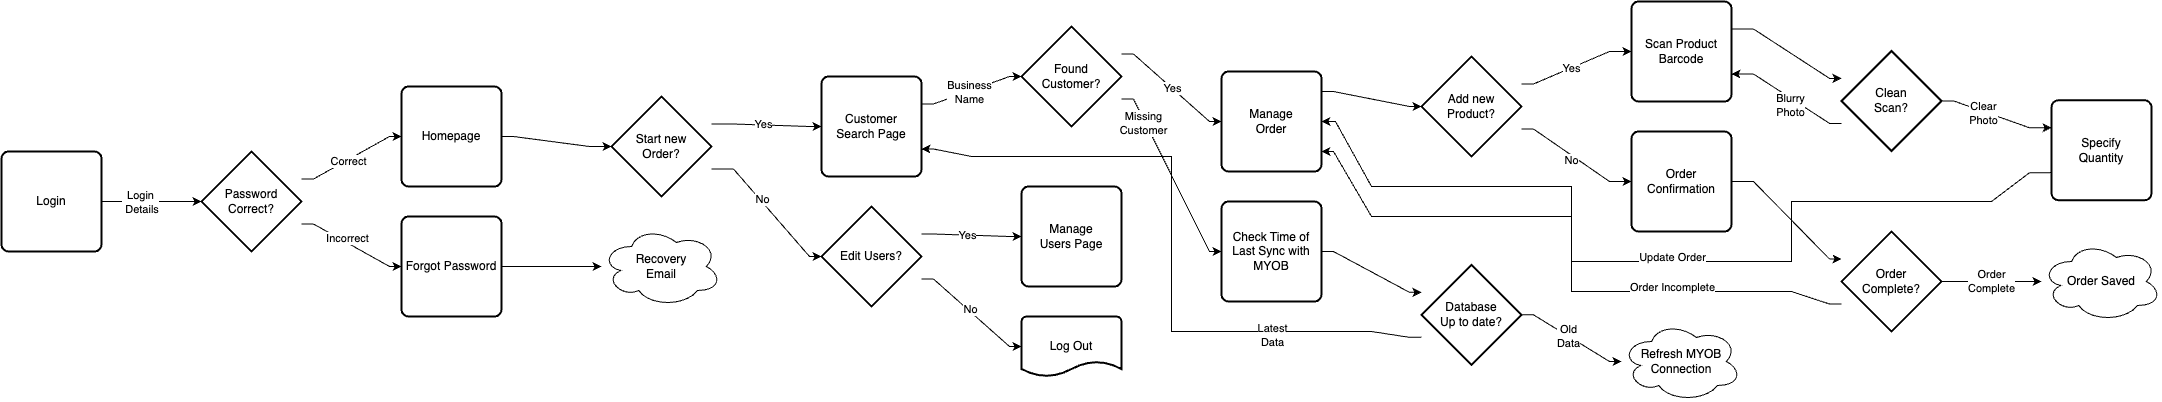

The diagram above was exported from draw.io. Its source (the exported page's mxGraphModel, read from the mxfile embedded in the PNG):
<mxGraphModel dx="2282" dy="2963" grid="1" gridSize="10" guides="1" tooltips="1" connect="1" arrows="1" fold="1" page="1" pageScale="1" pageWidth="1169" pageHeight="1654" math="0" shadow="0">
  <root>
    <mxCell id="0" />
    <mxCell id="1" parent="0" />
    <mxCell id="nyL_oFxATWP2Mqd7CMsa-6" style="edgeStyle=orthogonalEdgeStyle;rounded=0;orthogonalLoop=1;jettySize=auto;html=1;noEdgeStyle=1;orthogonal=1;" parent="1" source="nyL_oFxATWP2Mqd7CMsa-2" target="nyL_oFxATWP2Mqd7CMsa-5" edge="1">
      <mxGeometry relative="1" as="geometry">
        <Array as="points">
          <mxPoint x="312" y="177.5" />
          <mxPoint x="388" y="135" />
        </Array>
      </mxGeometry>
    </mxCell>
    <mxCell id="nyL_oFxATWP2Mqd7CMsa-10" value="Correct" style="edgeLabel;html=1;align=center;verticalAlign=middle;resizable=0;points=[];" parent="nyL_oFxATWP2Mqd7CMsa-6" vertex="1" connectable="0">
      <mxGeometry x="-0.0695" y="-1" relative="1" as="geometry">
        <mxPoint as="offset" />
      </mxGeometry>
    </mxCell>
    <mxCell id="nyL_oFxATWP2Mqd7CMsa-8" style="edgeStyle=orthogonalEdgeStyle;rounded=0;orthogonalLoop=1;jettySize=auto;html=1;noEdgeStyle=1;orthogonal=1;" parent="1" source="nyL_oFxATWP2Mqd7CMsa-2" target="nyL_oFxATWP2Mqd7CMsa-4" edge="1">
      <mxGeometry relative="1" as="geometry">
        <Array as="points">
          <mxPoint x="312" y="222.5" />
          <mxPoint x="388" y="265" />
        </Array>
      </mxGeometry>
    </mxCell>
    <mxCell id="nyL_oFxATWP2Mqd7CMsa-9" value="Incorrect" style="edgeLabel;html=1;align=center;verticalAlign=middle;resizable=0;points=[];" parent="nyL_oFxATWP2Mqd7CMsa-8" vertex="1" connectable="0">
      <mxGeometry x="-0.148" y="4" relative="1" as="geometry">
        <mxPoint as="offset" />
      </mxGeometry>
    </mxCell>
    <mxCell id="nyL_oFxATWP2Mqd7CMsa-2" value="Password&lt;br&gt;Correct?" style="strokeWidth=2;html=1;shape=mxgraph.flowchart.decision;whiteSpace=wrap;" parent="1" vertex="1">
      <mxGeometry x="200" y="150" width="100" height="100" as="geometry" />
    </mxCell>
    <mxCell id="nyL_oFxATWP2Mqd7CMsa-7" style="edgeStyle=orthogonalEdgeStyle;rounded=0;orthogonalLoop=1;jettySize=auto;html=1;noEdgeStyle=1;orthogonal=1;" parent="1" source="nyL_oFxATWP2Mqd7CMsa-3" target="nyL_oFxATWP2Mqd7CMsa-2" edge="1">
      <mxGeometry relative="1" as="geometry">
        <Array as="points">
          <mxPoint x="112" y="200" />
          <mxPoint x="188" y="200" />
        </Array>
      </mxGeometry>
    </mxCell>
    <mxCell id="nyL_oFxATWP2Mqd7CMsa-11" value="Login&lt;br&gt;&amp;nbsp;Details" style="edgeLabel;html=1;align=center;verticalAlign=middle;resizable=0;points=[];" parent="nyL_oFxATWP2Mqd7CMsa-7" vertex="1" connectable="0">
      <mxGeometry x="-0.22" relative="1" as="geometry">
        <mxPoint as="offset" />
      </mxGeometry>
    </mxCell>
    <mxCell id="nyL_oFxATWP2Mqd7CMsa-3" value="Login" style="rounded=1;whiteSpace=wrap;html=1;absoluteArcSize=1;arcSize=14;strokeWidth=2;" parent="1" vertex="1">
      <mxGeometry y="150" width="100" height="100" as="geometry" />
    </mxCell>
    <mxCell id="Oj2wl9PP9QnqKNKjPMOI-2" style="edgeStyle=orthogonalEdgeStyle;rounded=0;orthogonalLoop=1;jettySize=auto;html=1;noEdgeStyle=1;orthogonal=1;" edge="1" parent="1" source="nyL_oFxATWP2Mqd7CMsa-4" target="Oj2wl9PP9QnqKNKjPMOI-1">
      <mxGeometry relative="1" as="geometry">
        <Array as="points">
          <mxPoint x="512" y="265" />
          <mxPoint x="588" y="265" />
        </Array>
      </mxGeometry>
    </mxCell>
    <mxCell id="nyL_oFxATWP2Mqd7CMsa-4" value="Forgot Password" style="rounded=1;whiteSpace=wrap;html=1;absoluteArcSize=1;arcSize=14;strokeWidth=2;" parent="1" vertex="1">
      <mxGeometry x="400" y="215" width="100" height="100" as="geometry" />
    </mxCell>
    <mxCell id="Oj2wl9PP9QnqKNKjPMOI-5" style="edgeStyle=orthogonalEdgeStyle;rounded=0;orthogonalLoop=1;jettySize=auto;html=1;noEdgeStyle=1;orthogonal=1;" edge="1" parent="1" source="nyL_oFxATWP2Mqd7CMsa-5" target="Oj2wl9PP9QnqKNKjPMOI-4">
      <mxGeometry relative="1" as="geometry">
        <Array as="points">
          <mxPoint x="512" y="135" />
          <mxPoint x="588" y="145" />
        </Array>
      </mxGeometry>
    </mxCell>
    <mxCell id="nyL_oFxATWP2Mqd7CMsa-5" value="Homepage" style="rounded=1;whiteSpace=wrap;html=1;absoluteArcSize=1;arcSize=14;strokeWidth=2;" parent="1" vertex="1">
      <mxGeometry x="400" y="85" width="100" height="100" as="geometry" />
    </mxCell>
    <mxCell id="Oj2wl9PP9QnqKNKjPMOI-1" value="Recovery&lt;br&gt;Email" style="ellipse;shape=cloud;whiteSpace=wrap;html=1;" vertex="1" parent="1">
      <mxGeometry x="600" y="225" width="120" height="80" as="geometry" />
    </mxCell>
    <mxCell id="Oj2wl9PP9QnqKNKjPMOI-7" style="edgeStyle=orthogonalEdgeStyle;rounded=0;orthogonalLoop=1;jettySize=auto;html=1;noEdgeStyle=1;orthogonal=1;" edge="1" parent="1" source="Oj2wl9PP9QnqKNKjPMOI-4" target="Oj2wl9PP9QnqKNKjPMOI-6">
      <mxGeometry relative="1" as="geometry">
        <Array as="points">
          <mxPoint x="732" y="122.5" />
          <mxPoint x="808" y="125" />
        </Array>
      </mxGeometry>
    </mxCell>
    <mxCell id="Oj2wl9PP9QnqKNKjPMOI-8" value="Yes" style="edgeLabel;html=1;align=center;verticalAlign=middle;resizable=0;points=[];" vertex="1" connectable="0" parent="Oj2wl9PP9QnqKNKjPMOI-7">
      <mxGeometry x="-0.0867" y="1" relative="1" as="geometry">
        <mxPoint as="offset" />
      </mxGeometry>
    </mxCell>
    <mxCell id="Oj2wl9PP9QnqKNKjPMOI-46" style="edgeStyle=orthogonalEdgeStyle;rounded=0;orthogonalLoop=1;jettySize=auto;html=1;noEdgeStyle=1;orthogonal=1;" edge="1" parent="1" source="Oj2wl9PP9QnqKNKjPMOI-4" target="Oj2wl9PP9QnqKNKjPMOI-49">
      <mxGeometry relative="1" as="geometry">
        <mxPoint x="210" y="800" as="targetPoint" />
        <Array as="points">
          <mxPoint x="732" y="167.5" />
          <mxPoint x="808" y="255" />
        </Array>
      </mxGeometry>
    </mxCell>
    <mxCell id="Oj2wl9PP9QnqKNKjPMOI-47" value="No" style="edgeLabel;html=1;align=center;verticalAlign=middle;resizable=0;points=[];" vertex="1" connectable="0" parent="Oj2wl9PP9QnqKNKjPMOI-46">
      <mxGeometry x="-0.1869" y="3" relative="1" as="geometry">
        <mxPoint y="1" as="offset" />
      </mxGeometry>
    </mxCell>
    <mxCell id="Oj2wl9PP9QnqKNKjPMOI-4" value="Start new&lt;br&gt;Order?" style="strokeWidth=2;html=1;shape=mxgraph.flowchart.decision;whiteSpace=wrap;" vertex="1" parent="1">
      <mxGeometry x="610" y="95" width="100" height="100" as="geometry" />
    </mxCell>
    <mxCell id="Oj2wl9PP9QnqKNKjPMOI-11" style="edgeStyle=orthogonalEdgeStyle;rounded=0;orthogonalLoop=1;jettySize=auto;html=1;noEdgeStyle=1;orthogonal=1;" edge="1" parent="1" source="Oj2wl9PP9QnqKNKjPMOI-6" target="Oj2wl9PP9QnqKNKjPMOI-10">
      <mxGeometry relative="1" as="geometry">
        <Array as="points">
          <mxPoint x="932" y="102.5" />
          <mxPoint x="1008" y="75" />
        </Array>
      </mxGeometry>
    </mxCell>
    <mxCell id="Oj2wl9PP9QnqKNKjPMOI-14" value="Business&lt;br&gt;Name" style="edgeLabel;html=1;align=center;verticalAlign=middle;resizable=0;points=[];" vertex="1" connectable="0" parent="Oj2wl9PP9QnqKNKjPMOI-11">
      <mxGeometry x="-0.0799" relative="1" as="geometry">
        <mxPoint as="offset" />
      </mxGeometry>
    </mxCell>
    <mxCell id="Oj2wl9PP9QnqKNKjPMOI-6" value="Customer&lt;br&gt;Search Page" style="rounded=1;whiteSpace=wrap;html=1;absoluteArcSize=1;arcSize=14;strokeWidth=2;" vertex="1" parent="1">
      <mxGeometry x="820" y="75" width="100" height="100" as="geometry" />
    </mxCell>
    <mxCell id="Oj2wl9PP9QnqKNKjPMOI-13" value="Yes" style="edgeStyle=orthogonalEdgeStyle;rounded=0;orthogonalLoop=1;jettySize=auto;html=1;noEdgeStyle=1;orthogonal=1;" edge="1" parent="1" source="Oj2wl9PP9QnqKNKjPMOI-10" target="Oj2wl9PP9QnqKNKjPMOI-12">
      <mxGeometry relative="1" as="geometry">
        <Array as="points">
          <mxPoint x="1132" y="52.5" />
          <mxPoint x="1208" y="120" />
        </Array>
      </mxGeometry>
    </mxCell>
    <mxCell id="Oj2wl9PP9QnqKNKjPMOI-58" style="edgeStyle=orthogonalEdgeStyle;rounded=0;orthogonalLoop=1;jettySize=auto;html=1;entryX=0;entryY=0.5;entryDx=0;entryDy=0;noEdgeStyle=1;orthogonal=1;" edge="1" parent="1" source="Oj2wl9PP9QnqKNKjPMOI-10" target="Oj2wl9PP9QnqKNKjPMOI-57">
      <mxGeometry relative="1" as="geometry">
        <Array as="points">
          <mxPoint x="1132" y="97.5" />
          <mxPoint x="1208" y="250" />
        </Array>
      </mxGeometry>
    </mxCell>
    <mxCell id="Oj2wl9PP9QnqKNKjPMOI-69" value="Missing&lt;br&gt;Customer" style="edgeLabel;html=1;align=center;verticalAlign=middle;resizable=0;points=[];" vertex="1" connectable="0" parent="Oj2wl9PP9QnqKNKjPMOI-58">
      <mxGeometry x="0.3034" y="5" relative="1" as="geometry">
        <mxPoint x="-47" y="-77" as="offset" />
      </mxGeometry>
    </mxCell>
    <mxCell id="Oj2wl9PP9QnqKNKjPMOI-10" value="Found&lt;br&gt;Customer?" style="strokeWidth=2;html=1;shape=mxgraph.flowchart.decision;whiteSpace=wrap;" vertex="1" parent="1">
      <mxGeometry x="1020" y="25" width="100" height="100" as="geometry" />
    </mxCell>
    <mxCell id="Oj2wl9PP9QnqKNKjPMOI-16" style="edgeStyle=orthogonalEdgeStyle;rounded=0;orthogonalLoop=1;jettySize=auto;html=1;noEdgeStyle=1;orthogonal=1;" edge="1" parent="1" source="Oj2wl9PP9QnqKNKjPMOI-12" target="Oj2wl9PP9QnqKNKjPMOI-15">
      <mxGeometry relative="1" as="geometry">
        <Array as="points">
          <mxPoint x="1332" y="90" />
          <mxPoint x="1408" y="105" />
        </Array>
      </mxGeometry>
    </mxCell>
    <mxCell id="Oj2wl9PP9QnqKNKjPMOI-12" value="Manage &lt;br&gt;Order" style="rounded=1;whiteSpace=wrap;html=1;absoluteArcSize=1;arcSize=14;strokeWidth=2;" vertex="1" parent="1">
      <mxGeometry x="1220" y="70" width="100" height="100" as="geometry" />
    </mxCell>
    <mxCell id="Oj2wl9PP9QnqKNKjPMOI-19" style="edgeStyle=orthogonalEdgeStyle;rounded=0;orthogonalLoop=1;jettySize=auto;html=1;noEdgeStyle=1;orthogonal=1;" edge="1" parent="1" source="Oj2wl9PP9QnqKNKjPMOI-15" target="Oj2wl9PP9QnqKNKjPMOI-17">
      <mxGeometry relative="1" as="geometry">
        <Array as="points">
          <mxPoint x="1532" y="82.5" />
          <mxPoint x="1608" y="50" />
        </Array>
      </mxGeometry>
    </mxCell>
    <mxCell id="Oj2wl9PP9QnqKNKjPMOI-20" value="Yes" style="edgeLabel;html=1;align=center;verticalAlign=middle;resizable=0;points=[];" vertex="1" connectable="0" parent="Oj2wl9PP9QnqKNKjPMOI-19">
      <mxGeometry x="-0.083" y="1" relative="1" as="geometry">
        <mxPoint y="1" as="offset" />
      </mxGeometry>
    </mxCell>
    <mxCell id="Oj2wl9PP9QnqKNKjPMOI-22" style="edgeStyle=orthogonalEdgeStyle;rounded=0;orthogonalLoop=1;jettySize=auto;html=1;noEdgeStyle=1;orthogonal=1;" edge="1" parent="1" source="Oj2wl9PP9QnqKNKjPMOI-15" target="Oj2wl9PP9QnqKNKjPMOI-21">
      <mxGeometry relative="1" as="geometry">
        <Array as="points">
          <mxPoint x="1532" y="127.5" />
          <mxPoint x="1608" y="180" />
        </Array>
      </mxGeometry>
    </mxCell>
    <mxCell id="Oj2wl9PP9QnqKNKjPMOI-23" value="No" style="edgeLabel;html=1;align=center;verticalAlign=middle;resizable=0;points=[];" vertex="1" connectable="0" parent="Oj2wl9PP9QnqKNKjPMOI-22">
      <mxGeometry x="-0.0378" y="-4" relative="1" as="geometry">
        <mxPoint as="offset" />
      </mxGeometry>
    </mxCell>
    <mxCell id="Oj2wl9PP9QnqKNKjPMOI-15" value="Add new &lt;br&gt;Product?" style="strokeWidth=2;html=1;shape=mxgraph.flowchart.decision;whiteSpace=wrap;" vertex="1" parent="1">
      <mxGeometry x="1420" y="55" width="100" height="100" as="geometry" />
    </mxCell>
    <mxCell id="Oj2wl9PP9QnqKNKjPMOI-18" style="edgeStyle=orthogonalEdgeStyle;rounded=0;orthogonalLoop=1;jettySize=auto;html=1;noEdgeStyle=1;orthogonal=1;" edge="1" parent="1" source="Oj2wl9PP9QnqKNKjPMOI-17" target="Oj2wl9PP9QnqKNKjPMOI-24">
      <mxGeometry relative="1" as="geometry">
        <Array as="points">
          <mxPoint x="1752" y="27.5" />
          <mxPoint x="1828" y="76.875" />
        </Array>
      </mxGeometry>
    </mxCell>
    <mxCell id="Oj2wl9PP9QnqKNKjPMOI-17" value="Scan Product&lt;br&gt;Barcode" style="rounded=1;whiteSpace=wrap;html=1;absoluteArcSize=1;arcSize=14;strokeWidth=2;" vertex="1" parent="1">
      <mxGeometry x="1630" width="100" height="100" as="geometry" />
    </mxCell>
    <mxCell id="Oj2wl9PP9QnqKNKjPMOI-34" style="edgeStyle=orthogonalEdgeStyle;rounded=0;orthogonalLoop=1;jettySize=auto;html=1;noEdgeStyle=1;orthogonal=1;" edge="1" parent="1" source="Oj2wl9PP9QnqKNKjPMOI-21" target="Oj2wl9PP9QnqKNKjPMOI-33">
      <mxGeometry relative="1" as="geometry">
        <Array as="points">
          <mxPoint x="1752" y="180" />
          <mxPoint x="1828" y="257.5" />
        </Array>
      </mxGeometry>
    </mxCell>
    <mxCell id="Oj2wl9PP9QnqKNKjPMOI-21" value="Order Confirmation" style="rounded=1;whiteSpace=wrap;html=1;absoluteArcSize=1;arcSize=14;strokeWidth=2;" vertex="1" parent="1">
      <mxGeometry x="1630" y="130" width="100" height="100" as="geometry" />
    </mxCell>
    <mxCell id="Oj2wl9PP9QnqKNKjPMOI-25" style="edgeStyle=orthogonalEdgeStyle;rounded=0;orthogonalLoop=1;jettySize=auto;html=1;noEdgeStyle=1;orthogonal=1;" edge="1" parent="1" source="Oj2wl9PP9QnqKNKjPMOI-24" target="Oj2wl9PP9QnqKNKjPMOI-30">
      <mxGeometry relative="1" as="geometry">
        <Array as="points">
          <mxPoint x="1952" y="99.375" />
          <mxPoint x="2028" y="126.25" />
        </Array>
      </mxGeometry>
    </mxCell>
    <mxCell id="Oj2wl9PP9QnqKNKjPMOI-26" value="Clear&lt;br&gt;Photo" style="edgeLabel;html=1;align=center;verticalAlign=middle;resizable=0;points=[];" vertex="1" connectable="0" parent="Oj2wl9PP9QnqKNKjPMOI-25">
      <mxGeometry x="-0.228" y="-1" relative="1" as="geometry">
        <mxPoint as="offset" />
      </mxGeometry>
    </mxCell>
    <mxCell id="Oj2wl9PP9QnqKNKjPMOI-27" style="edgeStyle=orthogonalEdgeStyle;rounded=0;orthogonalLoop=1;jettySize=auto;html=1;noEdgeStyle=1;orthogonal=1;" edge="1" parent="1" source="Oj2wl9PP9QnqKNKjPMOI-24" target="Oj2wl9PP9QnqKNKjPMOI-17">
      <mxGeometry relative="1" as="geometry">
        <Array as="points">
          <mxPoint x="1828" y="121.875" />
          <mxPoint x="1752" y="72.5" />
        </Array>
      </mxGeometry>
    </mxCell>
    <mxCell id="Oj2wl9PP9QnqKNKjPMOI-28" value="Blurry&lt;br&gt;Photo" style="edgeLabel;html=1;align=center;verticalAlign=middle;resizable=0;points=[];" vertex="1" connectable="0" parent="Oj2wl9PP9QnqKNKjPMOI-27">
      <mxGeometry x="-0.3512" relative="1" as="geometry">
        <mxPoint x="-16" y="-4" as="offset" />
      </mxGeometry>
    </mxCell>
    <mxCell id="Oj2wl9PP9QnqKNKjPMOI-24" value="Clean&lt;br&gt;Scan?" style="strokeWidth=2;html=1;shape=mxgraph.flowchart.decision;whiteSpace=wrap;" vertex="1" parent="1">
      <mxGeometry x="1840" y="49.375" width="100" height="100" as="geometry" />
    </mxCell>
    <mxCell id="Oj2wl9PP9QnqKNKjPMOI-31" style="edgeStyle=orthogonalEdgeStyle;rounded=0;orthogonalLoop=1;jettySize=auto;html=1;noEdgeStyle=1;orthogonal=1;" edge="1" parent="1" source="Oj2wl9PP9QnqKNKjPMOI-30" target="Oj2wl9PP9QnqKNKjPMOI-12">
      <mxGeometry relative="1" as="geometry">
        <Array as="points">
          <mxPoint x="2028" y="171.25" />
          <mxPoint x="1990" y="200" />
          <mxPoint x="1790" y="200" />
          <mxPoint x="1790" y="260" />
          <mxPoint x="1570" y="260" />
          <mxPoint x="1570" y="185" />
          <mxPoint x="1370" y="185" />
          <mxPoint x="1334" y="120" />
        </Array>
      </mxGeometry>
    </mxCell>
    <mxCell id="Oj2wl9PP9QnqKNKjPMOI-44" value="Update Order" style="edgeLabel;html=1;align=center;verticalAlign=middle;resizable=0;points=[];" vertex="1" connectable="0" parent="Oj2wl9PP9QnqKNKjPMOI-31">
      <mxGeometry x="0.2472" y="-3" relative="1" as="geometry">
        <mxPoint x="97" y="15" as="offset" />
      </mxGeometry>
    </mxCell>
    <mxCell id="Oj2wl9PP9QnqKNKjPMOI-30" value="Specify&lt;br&gt;Quantity" style="rounded=1;whiteSpace=wrap;html=1;absoluteArcSize=1;arcSize=14;strokeWidth=2;" vertex="1" parent="1">
      <mxGeometry x="2050" y="98.75" width="100" height="100" as="geometry" />
    </mxCell>
    <mxCell id="Oj2wl9PP9QnqKNKjPMOI-35" style="edgeStyle=orthogonalEdgeStyle;rounded=0;orthogonalLoop=1;jettySize=auto;html=1;noEdgeStyle=1;orthogonal=1;" edge="1" parent="1" source="Oj2wl9PP9QnqKNKjPMOI-33" target="Oj2wl9PP9QnqKNKjPMOI-12">
      <mxGeometry relative="1" as="geometry">
        <Array as="points">
          <mxPoint x="1828" y="302.5" />
          <mxPoint x="1790" y="290" />
          <mxPoint x="1570" y="290" />
          <mxPoint x="1570" y="215" />
          <mxPoint x="1370" y="215" />
          <mxPoint x="1332" y="150" />
        </Array>
      </mxGeometry>
    </mxCell>
    <mxCell id="Oj2wl9PP9QnqKNKjPMOI-36" value="Order Incomplete" style="edgeLabel;html=1;align=center;verticalAlign=middle;resizable=0;points=[];" vertex="1" connectable="0" parent="Oj2wl9PP9QnqKNKjPMOI-35">
      <mxGeometry x="-0.1949" relative="1" as="geometry">
        <mxPoint x="83" y="-5" as="offset" />
      </mxGeometry>
    </mxCell>
    <mxCell id="Oj2wl9PP9QnqKNKjPMOI-41" style="edgeStyle=orthogonalEdgeStyle;rounded=0;orthogonalLoop=1;jettySize=auto;html=1;noEdgeStyle=1;orthogonal=1;" edge="1" parent="1" source="Oj2wl9PP9QnqKNKjPMOI-33" target="Oj2wl9PP9QnqKNKjPMOI-40">
      <mxGeometry relative="1" as="geometry">
        <Array as="points">
          <mxPoint x="1952" y="280" />
          <mxPoint x="2028" y="280" />
        </Array>
      </mxGeometry>
    </mxCell>
    <mxCell id="Oj2wl9PP9QnqKNKjPMOI-42" value="Order&lt;br&gt;Complete" style="edgeLabel;html=1;align=center;verticalAlign=middle;resizable=0;points=[];" vertex="1" connectable="0" parent="Oj2wl9PP9QnqKNKjPMOI-41">
      <mxGeometry x="-0.0143" y="1" relative="1" as="geometry">
        <mxPoint as="offset" />
      </mxGeometry>
    </mxCell>
    <mxCell id="Oj2wl9PP9QnqKNKjPMOI-33" value="Order &lt;br&gt;Complete?" style="strokeWidth=2;html=1;shape=mxgraph.flowchart.decision;whiteSpace=wrap;" vertex="1" parent="1">
      <mxGeometry x="1840" y="230" width="100" height="100" as="geometry" />
    </mxCell>
    <mxCell id="Oj2wl9PP9QnqKNKjPMOI-40" value="Order Saved" style="ellipse;shape=cloud;whiteSpace=wrap;html=1;" vertex="1" parent="1">
      <mxGeometry x="2040" y="240" width="120" height="80" as="geometry" />
    </mxCell>
    <mxCell id="Oj2wl9PP9QnqKNKjPMOI-51" style="edgeStyle=orthogonalEdgeStyle;rounded=0;orthogonalLoop=1;jettySize=auto;html=1;noEdgeStyle=1;orthogonal=1;" edge="1" parent="1" source="Oj2wl9PP9QnqKNKjPMOI-49" target="Oj2wl9PP9QnqKNKjPMOI-50">
      <mxGeometry relative="1" as="geometry">
        <Array as="points">
          <mxPoint x="932" y="232.5" />
          <mxPoint x="1008" y="235" />
        </Array>
      </mxGeometry>
    </mxCell>
    <mxCell id="Oj2wl9PP9QnqKNKjPMOI-52" value="Yes" style="edgeLabel;html=1;align=center;verticalAlign=middle;resizable=0;points=[];" vertex="1" connectable="0" parent="Oj2wl9PP9QnqKNKjPMOI-51">
      <mxGeometry x="-0.0913" y="1" relative="1" as="geometry">
        <mxPoint as="offset" />
      </mxGeometry>
    </mxCell>
    <mxCell id="Oj2wl9PP9QnqKNKjPMOI-54" style="edgeStyle=orthogonalEdgeStyle;rounded=0;orthogonalLoop=1;jettySize=auto;html=1;noEdgeStyle=1;orthogonal=1;" edge="1" parent="1" source="Oj2wl9PP9QnqKNKjPMOI-49" target="Oj2wl9PP9QnqKNKjPMOI-53">
      <mxGeometry relative="1" as="geometry">
        <Array as="points">
          <mxPoint x="932" y="277.5" />
          <mxPoint x="1008" y="345" />
        </Array>
      </mxGeometry>
    </mxCell>
    <mxCell id="Oj2wl9PP9QnqKNKjPMOI-55" value="No" style="edgeLabel;html=1;align=center;verticalAlign=middle;resizable=0;points=[];" vertex="1" connectable="0" parent="Oj2wl9PP9QnqKNKjPMOI-54">
      <mxGeometry x="-0.085" y="2" relative="1" as="geometry">
        <mxPoint as="offset" />
      </mxGeometry>
    </mxCell>
    <mxCell id="Oj2wl9PP9QnqKNKjPMOI-49" value="Edit Users?" style="strokeWidth=2;html=1;shape=mxgraph.flowchart.decision;whiteSpace=wrap;" vertex="1" parent="1">
      <mxGeometry x="820" y="205" width="100" height="100" as="geometry" />
    </mxCell>
    <mxCell id="Oj2wl9PP9QnqKNKjPMOI-50" value="Manage&lt;br&gt;Users Page" style="rounded=1;whiteSpace=wrap;html=1;absoluteArcSize=1;arcSize=14;strokeWidth=2;" vertex="1" parent="1">
      <mxGeometry x="1020" y="185" width="100" height="100" as="geometry" />
    </mxCell>
    <mxCell id="Oj2wl9PP9QnqKNKjPMOI-53" value="Log Out" style="strokeWidth=2;html=1;shape=mxgraph.flowchart.document2;whiteSpace=wrap;size=0.25;" vertex="1" parent="1">
      <mxGeometry x="1020" y="315" width="100" height="60" as="geometry" />
    </mxCell>
    <mxCell id="Oj2wl9PP9QnqKNKjPMOI-62" style="edgeStyle=orthogonalEdgeStyle;rounded=0;orthogonalLoop=1;jettySize=auto;html=1;noEdgeStyle=1;orthogonal=1;" edge="1" parent="1" source="Oj2wl9PP9QnqKNKjPMOI-57" target="Oj2wl9PP9QnqKNKjPMOI-60">
      <mxGeometry relative="1" as="geometry">
        <Array as="points">
          <mxPoint x="1332" y="250" />
          <mxPoint x="1408" y="290.8333333333333" />
        </Array>
      </mxGeometry>
    </mxCell>
    <mxCell id="Oj2wl9PP9QnqKNKjPMOI-57" value="Check Time of Last Sync with MYOB" style="rounded=1;whiteSpace=wrap;html=1;absoluteArcSize=1;arcSize=14;strokeWidth=2;" vertex="1" parent="1">
      <mxGeometry x="1220" y="200" width="100" height="100" as="geometry" />
    </mxCell>
    <mxCell id="Oj2wl9PP9QnqKNKjPMOI-63" style="edgeStyle=orthogonalEdgeStyle;rounded=0;orthogonalLoop=1;jettySize=auto;html=1;noEdgeStyle=1;orthogonal=1;" edge="1" parent="1" source="Oj2wl9PP9QnqKNKjPMOI-60" target="Oj2wl9PP9QnqKNKjPMOI-6">
      <mxGeometry relative="1" as="geometry">
        <Array as="points">
          <mxPoint x="1408" y="335.8333333333333" />
          <mxPoint x="1370" y="330" />
          <mxPoint x="1170" y="330" />
          <mxPoint x="1170" y="155" />
          <mxPoint x="970" y="155" />
          <mxPoint x="932" y="147.5" />
        </Array>
      </mxGeometry>
    </mxCell>
    <mxCell id="Oj2wl9PP9QnqKNKjPMOI-68" value="Latest &lt;br&gt;Data" style="edgeLabel;html=1;align=center;verticalAlign=middle;resizable=0;points=[];" vertex="1" connectable="0" parent="Oj2wl9PP9QnqKNKjPMOI-63">
      <mxGeometry x="-0.5566" y="3" relative="1" as="geometry">
        <mxPoint x="-1" as="offset" />
      </mxGeometry>
    </mxCell>
    <mxCell id="Oj2wl9PP9QnqKNKjPMOI-66" style="edgeStyle=orthogonalEdgeStyle;rounded=0;orthogonalLoop=1;jettySize=auto;html=1;noEdgeStyle=1;orthogonal=1;" edge="1" parent="1" source="Oj2wl9PP9QnqKNKjPMOI-60" target="Oj2wl9PP9QnqKNKjPMOI-65">
      <mxGeometry relative="1" as="geometry">
        <Array as="points">
          <mxPoint x="1532" y="313.3333333333333" />
          <mxPoint x="1608" y="360" />
        </Array>
      </mxGeometry>
    </mxCell>
    <mxCell id="Oj2wl9PP9QnqKNKjPMOI-67" value="Old &lt;br&gt;Data" style="edgeLabel;html=1;align=center;verticalAlign=middle;resizable=0;points=[];" vertex="1" connectable="0" parent="Oj2wl9PP9QnqKNKjPMOI-66">
      <mxGeometry x="-0.0917" y="1" relative="1" as="geometry">
        <mxPoint y="1" as="offset" />
      </mxGeometry>
    </mxCell>
    <mxCell id="Oj2wl9PP9QnqKNKjPMOI-60" value="Database&lt;br&gt;Up to date?" style="strokeWidth=2;html=1;shape=mxgraph.flowchart.decision;whiteSpace=wrap;" vertex="1" parent="1">
      <mxGeometry x="1420" y="263.3333333333333" width="100" height="100" as="geometry" />
    </mxCell>
    <mxCell id="Oj2wl9PP9QnqKNKjPMOI-65" value="Refresh MYOB&lt;br&gt;Connection" style="ellipse;shape=cloud;whiteSpace=wrap;html=1;" vertex="1" parent="1">
      <mxGeometry x="1620" y="320" width="120" height="80" as="geometry" />
    </mxCell>
  </root>
</mxGraphModel>